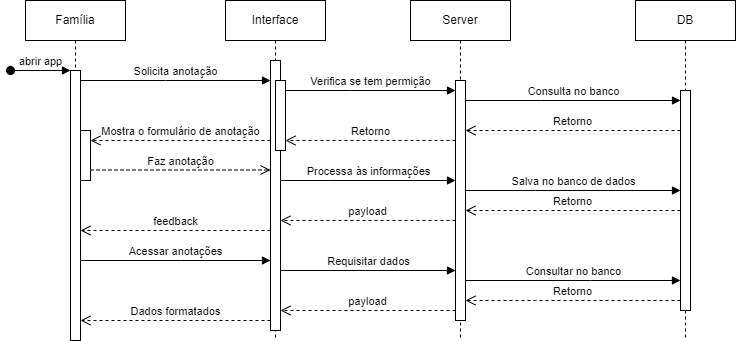

The diagram above was exported from draw.io. Its source (the exported page's mxGraphModel, read from the mxfile embedded in the PNG):
<mxGraphModel dx="880" dy="460" grid="1" gridSize="10" guides="1" tooltips="1" connect="1" arrows="1" fold="1" page="1" pageScale="1" pageWidth="850" pageHeight="1100" math="0" shadow="0">
  <root>
    <mxCell id="0" />
    <mxCell id="1" parent="0" />
    <mxCell id="jVyZctXE4-TBoSLlaBZM-1" value="Server" style="shape=umlLifeline;perimeter=lifelinePerimeter;whiteSpace=wrap;html=1;container=0;dropTarget=0;collapsible=0;recursiveResize=0;outlineConnect=0;portConstraint=eastwest;newEdgeStyle={&quot;edgeStyle&quot;:&quot;elbowEdgeStyle&quot;,&quot;elbow&quot;:&quot;vertical&quot;,&quot;curved&quot;:0,&quot;rounded&quot;:0};" parent="1" vertex="1">
      <mxGeometry x="425" y="40" width="100" height="340" as="geometry" />
    </mxCell>
    <mxCell id="jVyZctXE4-TBoSLlaBZM-2" value="" style="html=1;points=[];perimeter=orthogonalPerimeter;outlineConnect=0;targetShapes=umlLifeline;portConstraint=eastwest;newEdgeStyle={&quot;edgeStyle&quot;:&quot;elbowEdgeStyle&quot;,&quot;elbow&quot;:&quot;vertical&quot;,&quot;curved&quot;:0,&quot;rounded&quot;:0};" parent="jVyZctXE4-TBoSLlaBZM-1" vertex="1">
      <mxGeometry x="45" y="80" width="10" height="240" as="geometry" />
    </mxCell>
    <mxCell id="jVyZctXE4-TBoSLlaBZM-11" value="DB" style="shape=umlLifeline;perimeter=lifelinePerimeter;whiteSpace=wrap;html=1;container=0;dropTarget=0;collapsible=0;recursiveResize=0;outlineConnect=0;portConstraint=eastwest;newEdgeStyle={&quot;edgeStyle&quot;:&quot;elbowEdgeStyle&quot;,&quot;elbow&quot;:&quot;vertical&quot;,&quot;curved&quot;:0,&quot;rounded&quot;:0};" parent="1" vertex="1">
      <mxGeometry x="650" y="40" width="100" height="340" as="geometry" />
    </mxCell>
    <mxCell id="jVyZctXE4-TBoSLlaBZM-12" value="" style="html=1;points=[];perimeter=orthogonalPerimeter;outlineConnect=0;targetShapes=umlLifeline;portConstraint=eastwest;newEdgeStyle={&quot;edgeStyle&quot;:&quot;elbowEdgeStyle&quot;,&quot;elbow&quot;:&quot;vertical&quot;,&quot;curved&quot;:0,&quot;rounded&quot;:0};" parent="jVyZctXE4-TBoSLlaBZM-11" vertex="1">
      <mxGeometry x="45" y="90" width="10" height="220" as="geometry" />
    </mxCell>
    <mxCell id="jVyZctXE4-TBoSLlaBZM-14" value="Mostra o formulário de anotação" style="html=1;verticalAlign=bottom;endArrow=open;dashed=1;endSize=8;edgeStyle=elbowEdgeStyle;elbow=vertical;curved=0;rounded=0;" parent="1" edge="1">
      <mxGeometry relative="1" as="geometry">
        <mxPoint x="105" y="180" as="targetPoint" />
        <Array as="points">
          <mxPoint x="195" y="180" />
        </Array>
        <mxPoint x="285" y="180" as="sourcePoint" />
      </mxGeometry>
    </mxCell>
    <mxCell id="jVyZctXE4-TBoSLlaBZM-22" value="Família" style="shape=umlLifeline;perimeter=lifelinePerimeter;whiteSpace=wrap;html=1;container=0;dropTarget=0;collapsible=0;recursiveResize=0;outlineConnect=0;portConstraint=eastwest;newEdgeStyle={&quot;edgeStyle&quot;:&quot;elbowEdgeStyle&quot;,&quot;elbow&quot;:&quot;vertical&quot;,&quot;curved&quot;:0,&quot;rounded&quot;:0};" parent="1" vertex="1">
      <mxGeometry x="40" y="40" width="100" height="340" as="geometry" />
    </mxCell>
    <mxCell id="jVyZctXE4-TBoSLlaBZM-23" value="" style="html=1;points=[];perimeter=orthogonalPerimeter;outlineConnect=0;targetShapes=umlLifeline;portConstraint=eastwest;newEdgeStyle={&quot;edgeStyle&quot;:&quot;elbowEdgeStyle&quot;,&quot;elbow&quot;:&quot;vertical&quot;,&quot;curved&quot;:0,&quot;rounded&quot;:0};" parent="jVyZctXE4-TBoSLlaBZM-22" vertex="1">
      <mxGeometry x="45" y="70" width="10" height="270" as="geometry" />
    </mxCell>
    <mxCell id="jVyZctXE4-TBoSLlaBZM-24" value="abrir app" style="html=1;verticalAlign=bottom;startArrow=oval;endArrow=block;startSize=8;edgeStyle=elbowEdgeStyle;elbow=vertical;curved=0;rounded=0;" parent="jVyZctXE4-TBoSLlaBZM-22" target="jVyZctXE4-TBoSLlaBZM-23" edge="1">
      <mxGeometry relative="1" as="geometry">
        <mxPoint x="-15" y="70" as="sourcePoint" />
      </mxGeometry>
    </mxCell>
    <mxCell id="Dy9wkOvKd2VvtendU6xC-5" value="" style="html=1;points=[];perimeter=orthogonalPerimeter;outlineConnect=0;targetShapes=umlLifeline;portConstraint=eastwest;newEdgeStyle={&quot;edgeStyle&quot;:&quot;elbowEdgeStyle&quot;,&quot;elbow&quot;:&quot;vertical&quot;,&quot;curved&quot;:0,&quot;rounded&quot;:0};" vertex="1" parent="jVyZctXE4-TBoSLlaBZM-22">
      <mxGeometry x="55" y="130" width="10" height="50" as="geometry" />
    </mxCell>
    <mxCell id="jVyZctXE4-TBoSLlaBZM-26" value="Interface" style="shape=umlLifeline;perimeter=lifelinePerimeter;whiteSpace=wrap;html=1;container=0;dropTarget=0;collapsible=0;recursiveResize=0;outlineConnect=0;portConstraint=eastwest;newEdgeStyle={&quot;edgeStyle&quot;:&quot;elbowEdgeStyle&quot;,&quot;elbow&quot;:&quot;vertical&quot;,&quot;curved&quot;:0,&quot;rounded&quot;:0};" parent="1" vertex="1">
      <mxGeometry x="240" y="40" width="100" height="340" as="geometry" />
    </mxCell>
    <mxCell id="jVyZctXE4-TBoSLlaBZM-27" value="" style="html=1;points=[];perimeter=orthogonalPerimeter;outlineConnect=0;targetShapes=umlLifeline;portConstraint=eastwest;newEdgeStyle={&quot;edgeStyle&quot;:&quot;elbowEdgeStyle&quot;,&quot;elbow&quot;:&quot;vertical&quot;,&quot;curved&quot;:0,&quot;rounded&quot;:0};" parent="jVyZctXE4-TBoSLlaBZM-26" vertex="1">
      <mxGeometry x="45" y="60" width="10" height="270" as="geometry" />
    </mxCell>
    <mxCell id="Dy9wkOvKd2VvtendU6xC-1" value="" style="html=1;points=[];perimeter=orthogonalPerimeter;outlineConnect=0;targetShapes=umlLifeline;portConstraint=eastwest;newEdgeStyle={&quot;edgeStyle&quot;:&quot;elbowEdgeStyle&quot;,&quot;elbow&quot;:&quot;vertical&quot;,&quot;curved&quot;:0,&quot;rounded&quot;:0};" vertex="1" parent="jVyZctXE4-TBoSLlaBZM-26">
      <mxGeometry x="50" y="80" width="10" height="70" as="geometry" />
    </mxCell>
    <mxCell id="jVyZctXE4-TBoSLlaBZM-28" value="feedback" style="html=1;verticalAlign=bottom;endArrow=open;dashed=1;endSize=8;edgeStyle=elbowEdgeStyle;elbow=vertical;curved=0;rounded=0;" parent="1" source="jVyZctXE4-TBoSLlaBZM-27" target="jVyZctXE4-TBoSLlaBZM-23" edge="1">
      <mxGeometry relative="1" as="geometry">
        <mxPoint x="100" y="270" as="targetPoint" />
        <Array as="points">
          <mxPoint x="185" y="270" />
        </Array>
        <mxPoint x="260" y="270" as="sourcePoint" />
      </mxGeometry>
    </mxCell>
    <mxCell id="jVyZctXE4-TBoSLlaBZM-31" value="Solicita anotação" style="html=1;verticalAlign=bottom;endArrow=block;edgeStyle=elbowEdgeStyle;elbow=horizontal;curved=0;rounded=0;" parent="1" target="jVyZctXE4-TBoSLlaBZM-27" edge="1">
      <mxGeometry relative="1" as="geometry">
        <mxPoint x="95" y="120" as="sourcePoint" />
        <Array as="points">
          <mxPoint x="180" y="120" />
        </Array>
        <mxPoint x="260" y="120" as="targetPoint" />
      </mxGeometry>
    </mxCell>
    <mxCell id="jVyZctXE4-TBoSLlaBZM-33" value="Processa às informações" style="html=1;verticalAlign=bottom;endArrow=block;edgeStyle=elbowEdgeStyle;elbow=horizontal;curved=0;rounded=0;" parent="1" target="jVyZctXE4-TBoSLlaBZM-2" edge="1" source="jVyZctXE4-TBoSLlaBZM-27">
      <mxGeometry relative="1" as="geometry">
        <mxPoint x="320" y="220" as="sourcePoint" />
        <Array as="points">
          <mxPoint x="345" y="220" />
        </Array>
        <mxPoint x="460" y="220" as="targetPoint" />
      </mxGeometry>
    </mxCell>
    <mxCell id="jVyZctXE4-TBoSLlaBZM-34" value="Salva no banco de dados" style="html=1;verticalAlign=bottom;endArrow=block;edgeStyle=elbowEdgeStyle;elbow=horizontal;curved=0;rounded=0;" parent="1" edge="1">
      <mxGeometry relative="1" as="geometry">
        <mxPoint x="480" y="230" as="sourcePoint" />
        <Array as="points">
          <mxPoint x="550" y="230" />
        </Array>
        <mxPoint x="695" y="230" as="targetPoint" />
      </mxGeometry>
    </mxCell>
    <mxCell id="jVyZctXE4-TBoSLlaBZM-35" value="Retorno" style="html=1;verticalAlign=bottom;endArrow=open;dashed=1;endSize=8;edgeStyle=elbowEdgeStyle;elbow=vertical;curved=0;rounded=0;" parent="1" edge="1">
      <mxGeometry relative="1" as="geometry">
        <mxPoint x="480" y="250" as="targetPoint" />
        <Array as="points">
          <mxPoint x="575" y="250" />
        </Array>
        <mxPoint x="695" y="250" as="sourcePoint" />
      </mxGeometry>
    </mxCell>
    <mxCell id="jVyZctXE4-TBoSLlaBZM-36" value="payload" style="html=1;verticalAlign=bottom;endArrow=open;dashed=1;endSize=8;edgeStyle=elbowEdgeStyle;elbow=vertical;curved=0;rounded=0;" parent="1" source="jVyZctXE4-TBoSLlaBZM-2" edge="1" target="jVyZctXE4-TBoSLlaBZM-27">
      <mxGeometry relative="1" as="geometry">
        <mxPoint x="280" y="260" as="targetPoint" />
        <Array as="points">
          <mxPoint x="340" y="260" />
        </Array>
        <mxPoint x="450" y="260" as="sourcePoint" />
      </mxGeometry>
    </mxCell>
    <mxCell id="jVyZctXE4-TBoSLlaBZM-38" value="Faz anotação" style="html=1;verticalAlign=bottom;endArrow=open;dashed=1;endSize=8;edgeStyle=elbowEdgeStyle;elbow=horizontal;curved=0;rounded=0;" parent="1" edge="1">
      <mxGeometry relative="1" as="geometry">
        <mxPoint x="285" y="209.5" as="targetPoint" />
        <Array as="points">
          <mxPoint x="205" y="209.5" />
        </Array>
        <mxPoint x="105" y="209.5" as="sourcePoint" />
      </mxGeometry>
    </mxCell>
    <mxCell id="jVyZctXE4-TBoSLlaBZM-39" value="Acessar anotações" style="html=1;verticalAlign=bottom;endArrow=block;edgeStyle=elbowEdgeStyle;elbow=horizontal;curved=0;rounded=0;" parent="1" source="jVyZctXE4-TBoSLlaBZM-23" target="jVyZctXE4-TBoSLlaBZM-27" edge="1">
      <mxGeometry relative="1" as="geometry">
        <mxPoint x="120" y="300" as="sourcePoint" />
        <Array as="points">
          <mxPoint x="195" y="300" />
        </Array>
        <mxPoint x="250" y="300" as="targetPoint" />
      </mxGeometry>
    </mxCell>
    <mxCell id="jVyZctXE4-TBoSLlaBZM-40" value="Requisitar dados" style="html=1;verticalAlign=bottom;endArrow=block;edgeStyle=elbowEdgeStyle;elbow=horizontal;curved=0;rounded=0;" parent="1" source="jVyZctXE4-TBoSLlaBZM-27" target="jVyZctXE4-TBoSLlaBZM-2" edge="1">
      <mxGeometry relative="1" as="geometry">
        <mxPoint x="280" y="310" as="sourcePoint" />
        <Array as="points">
          <mxPoint x="380" y="310" />
        </Array>
        <mxPoint x="450" y="310" as="targetPoint" />
      </mxGeometry>
    </mxCell>
    <mxCell id="jVyZctXE4-TBoSLlaBZM-41" value="Consultar no banco" style="html=1;verticalAlign=bottom;endArrow=block;edgeStyle=elbowEdgeStyle;elbow=vertical;curved=0;rounded=0;" parent="1" source="jVyZctXE4-TBoSLlaBZM-2" target="jVyZctXE4-TBoSLlaBZM-12" edge="1">
      <mxGeometry relative="1" as="geometry">
        <mxPoint x="500" y="320" as="sourcePoint" />
        <Array as="points">
          <mxPoint x="605" y="320" />
        </Array>
        <mxPoint x="695" y="320" as="targetPoint" />
      </mxGeometry>
    </mxCell>
    <mxCell id="jVyZctXE4-TBoSLlaBZM-42" value="Retorno" style="html=1;verticalAlign=bottom;endArrow=open;dashed=1;endSize=8;edgeStyle=elbowEdgeStyle;elbow=vertical;curved=0;rounded=0;" parent="1" source="jVyZctXE4-TBoSLlaBZM-12" target="jVyZctXE4-TBoSLlaBZM-2" edge="1">
      <mxGeometry relative="1" as="geometry">
        <mxPoint x="490" y="340" as="targetPoint" />
        <Array as="points">
          <mxPoint x="550" y="340" />
        </Array>
        <mxPoint x="680" y="340" as="sourcePoint" />
      </mxGeometry>
    </mxCell>
    <mxCell id="jVyZctXE4-TBoSLlaBZM-44" value="payload" style="html=1;verticalAlign=bottom;endArrow=open;dashed=1;endSize=8;edgeStyle=elbowEdgeStyle;elbow=vertical;curved=0;rounded=0;" parent="1" edge="1" target="jVyZctXE4-TBoSLlaBZM-27">
      <mxGeometry relative="1" as="geometry">
        <mxPoint x="310" y="350" as="targetPoint" />
        <Array as="points">
          <mxPoint x="355" y="350" />
        </Array>
        <mxPoint x="470" y="350" as="sourcePoint" />
      </mxGeometry>
    </mxCell>
    <mxCell id="jVyZctXE4-TBoSLlaBZM-45" value="Dados formatados" style="html=1;verticalAlign=bottom;endArrow=open;dashed=1;endSize=8;edgeStyle=elbowEdgeStyle;elbow=vertical;curved=0;rounded=0;" parent="1" source="jVyZctXE4-TBoSLlaBZM-27" target="jVyZctXE4-TBoSLlaBZM-23" edge="1">
      <mxGeometry relative="1" as="geometry">
        <mxPoint x="100" y="360" as="targetPoint" />
        <Array as="points">
          <mxPoint x="180" y="360" />
        </Array>
        <mxPoint x="260" y="360" as="sourcePoint" />
      </mxGeometry>
    </mxCell>
    <mxCell id="Dy9wkOvKd2VvtendU6xC-2" value="Verifica se tem permição" style="html=1;verticalAlign=bottom;endArrow=block;edgeStyle=elbowEdgeStyle;elbow=horizontal;curved=0;rounded=0;" edge="1" parent="1" source="Dy9wkOvKd2VvtendU6xC-1" target="jVyZctXE4-TBoSLlaBZM-2">
      <mxGeometry relative="1" as="geometry">
        <mxPoint x="280" y="130" as="sourcePoint" />
        <Array as="points">
          <mxPoint x="365" y="130" />
        </Array>
        <mxPoint x="450" y="130" as="targetPoint" />
      </mxGeometry>
    </mxCell>
    <mxCell id="Dy9wkOvKd2VvtendU6xC-3" value="Consulta no banco" style="html=1;verticalAlign=bottom;endArrow=block;edgeStyle=elbowEdgeStyle;elbow=horizontal;curved=0;rounded=0;" edge="1" parent="1" source="jVyZctXE4-TBoSLlaBZM-2" target="jVyZctXE4-TBoSLlaBZM-12">
      <mxGeometry relative="1" as="geometry">
        <mxPoint x="480" y="140" as="sourcePoint" />
        <Array as="points">
          <mxPoint x="555" y="140" />
        </Array>
        <mxPoint x="660" y="140" as="targetPoint" />
      </mxGeometry>
    </mxCell>
    <mxCell id="Dy9wkOvKd2VvtendU6xC-4" value="Retorno" style="html=1;verticalAlign=bottom;endArrow=open;dashed=1;endSize=8;edgeStyle=elbowEdgeStyle;elbow=vertical;curved=0;rounded=0;" edge="1" parent="1" source="jVyZctXE4-TBoSLlaBZM-12" target="jVyZctXE4-TBoSLlaBZM-2">
      <mxGeometry relative="1" as="geometry">
        <mxPoint x="480" y="170" as="targetPoint" />
        <Array as="points">
          <mxPoint x="555" y="170" />
        </Array>
        <mxPoint x="695" y="170" as="sourcePoint" />
      </mxGeometry>
    </mxCell>
    <mxCell id="Dy9wkOvKd2VvtendU6xC-6" value="Retorno" style="html=1;verticalAlign=bottom;endArrow=open;dashed=1;endSize=8;edgeStyle=elbowEdgeStyle;elbow=vertical;curved=0;rounded=0;" edge="1" parent="1" source="jVyZctXE4-TBoSLlaBZM-2" target="Dy9wkOvKd2VvtendU6xC-1">
      <mxGeometry relative="1" as="geometry">
        <mxPoint x="300" y="180" as="targetPoint" />
        <Array as="points">
          <mxPoint x="375" y="180" />
        </Array>
        <mxPoint x="430" y="180" as="sourcePoint" />
      </mxGeometry>
    </mxCell>
  </root>
</mxGraphModel>